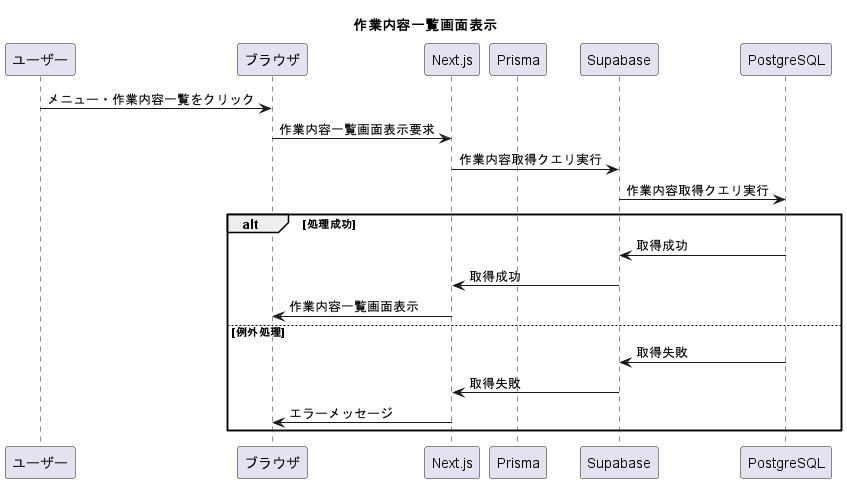

The diagram above was rendered by PlantUML. Its source (embedded in the PNG):
@startuml pageCategory
title "作業内容一覧画面表示"
participant ユーザー
participant ブラウザ
participant Next.js
participant Prisma
participant Supabase
participant PostgreSQL

ユーザー -> ブラウザ: メニュー・作業内容一覧をクリック
ブラウザ -> Next.js: 作業内容一覧画面表示要求
Next.js -> Supabase: 作業内容取得クエリ実行
Supabase -> PostgreSQL: 作業内容取得クエリ実行
alt 処理成功
  PostgreSQL -> Supabase: 取得成功
  Supabase -> Next.js: 取得成功
  Next.js -> ブラウザ: 作業内容一覧画面表示
else 例外処理
  PostgreSQL -> Supabase: 取得失敗
  Supabase -> Next.js: 取得失敗
  Next.js -> ブラウザ: エラーメッセージ
end

@enduml